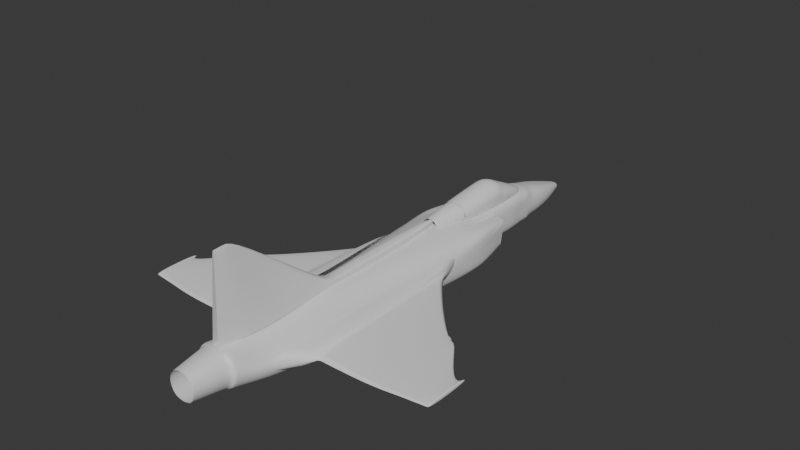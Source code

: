 # Source: Grip.blend  (saved by Blender 4.0.36; exported with 4.5.12 LTS)
import bpy
from mathutils import Matrix  # noqa: F401  (used for matrix-valued properties, if any)

bpy.ops.wm.read_factory_settings(use_empty=True)
scene = bpy.context.scene
scene.name = 'Scene'

# ---- collections
col_collection = bpy.data.collections.new('Collection'); scene.collection.children.link(col_collection)

# ---- materials (node trees are filled in below, after node groups)
mat_material = bpy.data.materials.new('Material')
mat_material.alpha_threshold = 0.0
mat_material.use_transparent_shadow = False
mat_material.roughness = 0.5
mat_material.line_color = (0.0, 0.0, 0.0, 1.0)

# ---- node groups
ng_auto_smooth = bpy.data.node_groups.new('Auto Smooth', 'GeometryNodeTree')
_s = ng_auto_smooth.interface.new_socket(name='Geometry', in_out='OUTPUT', socket_type='NodeSocketGeometry')
_s = ng_auto_smooth.interface.new_socket(name='Geometry', in_out='INPUT', socket_type='NodeSocketGeometry')
_s = ng_auto_smooth.interface.new_socket(name='Angle', in_out='INPUT', socket_type='NodeSocketFloat')
_s.subtype = 'ANGLE'
_s.min_value = 0.0
_s.max_value = 3.142
ng_auto_smooth.is_modifier = True
_N = ng_auto_smooth.nodes; _L = ng_auto_smooth.links
n0 = _N.new('NodeGroupOutput'); n0.name = 'Group Output'; n0.location = (480, -100)
n1 = _N.new('NodeGroupInput'); n1.name = 'Group Input'; n1.location = (-420, -300)
n2 = _N.new('NodeGroupInput'); n2.name = 'Group Input.001'; n2.location = (-60, -100)
n3 = _N.new('GeometryNodeSetShadeSmooth'); n3.name = 'Set Shade Smooth'; n3.location = (120, -100)
n3.domain = 'EDGE'
n4 = _N.new('GeometryNodeSetShadeSmooth'); n4.name = 'Set Shade Smooth.001'; n4.location = (300, -100)
n5 = _N.new('GeometryNodeInputMeshEdgeAngle'); n5.name = 'Edge Angle'; n5.location = (-420, -220)
n6 = _N.new('GeometryNodeInputEdgeSmooth'); n6.name = 'Is Edge Smooth'; n6.location = (-60, -160)
n7 = _N.new('GeometryNodeInputShadeSmooth'); n7.name = 'Is Face Smooth'; n7.location = (-240, -340)
n8 = _N.new('FunctionNodeBooleanMath'); n8.name = 'Boolean Math'; n8.location = (-60, -220)
n9 = _N.new('FunctionNodeCompare'); n9.name = 'Compare'; n9.location = (-240, -180)
n9.operation = 'LESS_EQUAL'
_L.new(n5.outputs[0], n9.inputs[0])
_L.new(n4.outputs[0], n0.inputs[0])
_L.new(n1.outputs[1], n9.inputs[1])
_L.new(n9.outputs[0], n8.inputs[0])
_L.new(n7.outputs[0], n8.inputs[1])
_L.new(n2.outputs[0], n3.inputs[0])
_L.new(n6.outputs[0], n3.inputs[1])
_L.new(n3.outputs[0], n4.inputs[0])
_L.new(n8.outputs[0], n3.inputs[2])
n0.is_active_output = True

# ---- material node trees
mat_material.use_nodes = True; mat_material.node_tree.nodes.clear()
_N = mat_material.node_tree.nodes; _L = mat_material.node_tree.links
n0 = _N.new('ShaderNodeOutputMaterial'); n0.name = 'Material Output'; n0.location = (300, 300)
n1 = _N.new('ShaderNodeBsdfPrincipled'); n1.name = 'Principled BSDF'; n1.location = (10, 300)
n1.inputs[3].default_value = 1.45
_L.new(n1.outputs[0], n0.inputs[0])
n0.is_active_output = True

# ---- world
world_world = bpy.data.worlds.new('World'); scene.world = world_world
world_world.use_nodes = True; world_world.node_tree.nodes.clear()
_N = world_world.node_tree.nodes; _L = world_world.node_tree.links
n0 = _N.new('ShaderNodeOutputWorld'); n0.name = 'World Output'; n0.location = (300, 300)
n1 = _N.new('ShaderNodeBackground'); n1.name = 'Background'; n1.location = (10, 300)
n1.inputs[0].default_value = (0.05088, 0.05088, 0.05088, 1.0)
_L.new(n1.outputs[0], n0.inputs[0])
n0.is_active_output = True
world_world.color = (0.05088, 0.05088, 0.05088)
world_world.use_sun_shadow = False
world_world.sun_shadow_jitter_overblur = 0.0

# ---- meshes
me_cube = bpy.data.meshes.new('Cube')
me_cube.from_pydata([(-0.3976, 5.638, 0.04104), (0.0, 5.638, 0.04104), (-0.1447, 6.363, -0.3933), (-1.048, 1.517, 0.4212), (-1.048, 1.517, -0.5996), (-0.1447, 6.363, -0.2056), (0.0, 6.363, -0.3933), (0.0, 6.363, -0.2056), (-0.5063, 1.517, -0.5968), (-0.5063, 1.517, 0.551), (0.0, 4.912, 0.2611), (0.0, 4.8, -0.5743), (-0.4885, 4.912, 0.2611), (-0.4875, 4.359, -0.5318), (-0.4875, 4.329, 0.2946), (-0.4885, 4.8, -0.5743), (-0.5427, 1.517, -0.5996), (-0.5427, 1.517, 0.5025), (-0.5427, 2.689, 0.294), (-0.5427, 2.562, -0.4201), (-0.8548, 2.547, -0.4105), (-0.8148, 2.642, 0.2871), (0.0, 1.517, -0.5676), (0.0, 1.517, 0.551), (0.0, 4.329, -0.59), (0.0, 4.329, 0.3926), (-0.3976, 5.578, -0.5173), (0.0, 5.578, -0.5173), (-0.5063, 1.609, -0.5683), (-0.5063, 1.609, 0.5421), (0.0, 1.609, 0.5421), (0.0, 1.609, -0.5683), (-0.7328, 1.517, -0.5996), (-0.6797, 2.562, -0.4212), (-1.048, 1.517, 0.1198), (-1.048, 1.517, -0.2239), (-0.8702, 2.605, 0.2448), (-0.8897, 2.494, -0.3352), (-1.03, 0.6039, -0.6075), (-1.03, 0.6039, 0.2836), (-0.1708, 0.6039, 0.6586), (-0.5427, 0.6039, 0.5253), (-0.5245, 0.6039, -0.6022), (0.0, 0.6039, -0.5893), (0.0, 0.6039, 0.6586), (-0.7328, 0.6039, -0.6075), (-1.022, 0.6039, -0.0967), (0.0, -5.072, -0.5803), (-0.5063, 1.517, -0.3257), (-0.5063, 1.517, -0.08392), (-0.5063, 1.517, 0.1579), (-0.5063, 1.517, 0.3997), (-0.5427, 1.517, -0.3792), (-0.5427, 1.517, -0.1588), (-0.5427, 1.517, 0.06164), (-0.5427, 1.517, 0.2821), (-0.5427, 2.563, -0.4175), (-0.7421, 2.658, 0.2926), (-0.7955, 1.517, 0.4619), (-0.5427, 2.688, 0.2874), (-0.5063, 1.609, -0.3281), (-0.5063, 1.609, -0.08793), (-0.5063, 1.609, 0.1523), (-0.5063, 1.609, 0.3924), (-1.048, 1.517, -0.05203), (-0.8961, 2.573, 0.181), (-0.8961, 2.53, -0.058), (-0.8961, 2.484, -0.3068), (-0.8906, 1.517, -0.5996), (-0.7294, 2.562, -0.4212), (0.0, 2.969, 0.4279), (-0.5299, 2.969, 0.4279), (0.0, 2.969, -0.5791), (-0.5299, 2.969, -0.5791), (0.0, 3.649, 0.4094), (0.0, 3.649, -0.576), (-0.5395, 3.649, 0.4094), (-0.5395, 3.649, -0.576), (-0.4807, 4.635, -0.531), (0.0, 4.474, 0.3871), (-0.4807, 4.635, 0.2539), (0.0, 4.446, -0.5892), (-0.4875, 3.757, -0.1092), (-0.5299, 2.969, -0.08608), (-0.5395, 3.649, -0.09372), (-0.2289, 4.329, 0.3926), (-0.2532, 1.609, 0.5421), (-0.2649, 2.969, 0.4279), (-0.2697, 3.649, 0.4094), (-0.1331, 4.474, 0.3871), (-0.3771, -6.603, -0.235), (-0.356, -6.849, -0.2137), (-0.5333, -6.603, 0.1454), (-0.5034, -6.849, 0.1454), (-0.3771, -6.603, 0.5258), (-0.356, -6.849, 0.5045), (-0.2821, -7.496, -0.1391), (-0.3989, -7.496, 0.1454), (-0.2821, -7.496, 0.4299), (-0.4376, -6.571, -0.2423), (-0.6188, -6.571, 0.1435), (-0.4376, -6.571, 0.5293), (-0.4618, -6.525, -0.2522), (-0.6531, -6.525, 0.1394), (-0.4618, -6.525, 0.5311), (-0.4797, -6.436, -0.2639), (-0.6784, -6.436, 0.1329), (-0.4797, -6.436, 0.5298), (-0.6765, -5.822, -0.3291), (-0.8271, -5.822, 0.09226), (-0.5849, -5.821, 0.2128), (-0.7792, -5.334, -0.3805), (-0.9133, -5.334, 0.05262), (-0.5715, -5.333, 0.2614), (-0.8753, -4.42, -0.4405), (-1.037, -4.42, 0.01679), (-0.6045, -4.416, 0.2993), (-0.8558, -3.54, -0.464), (-1.01, -3.54, 0.01673), (-0.5809, -3.529, 0.3415), (-0.8994, -1.387, -0.455), (-1.027, -1.387, 0.01703), (-0.6385, -1.387, 0.4399), (-0.9975, -0.3875, -0.5097), (-1.1, -0.3875, 0.01256), (-0.7778, -0.3875, 0.4349), (-0.5698, -2.458, 0.4167), (-0.975, -2.464, 0.01688), (-0.8629, -2.464, -0.4595), (-0.1886, -6.603, 0.6046), (0.0, -6.603, 0.6372), (-0.178, -6.849, 0.5788), (0.0, -6.849, 0.6096), (-0.1886, -6.603, -0.3138), (0.0, -6.603, -0.3464), (-0.178, -6.849, -0.2881), (0.0, -6.849, -0.3189), (-0.141, -7.496, 0.4888), (0.0, -7.496, 0.5132), (-0.141, -7.496, -0.198), (0.0, -7.496, -0.2225), (-0.2188, -6.571, 0.6092), (0.0, -6.571, 0.6422), (-0.2188, -6.571, -0.3222), (0.0, -6.571, -0.3553), (-0.2309, -6.525, 0.6122), (0.0, -6.525, 0.6458), (-0.2309, -6.525, -0.3333), (0.0, -6.525, -0.3669), (-0.2398, -6.436, 0.612), (0.0, -6.436, 0.6461), (-0.2398, -6.436, -0.3461), (0.0, -6.436, -0.3802), (-0.2924, -5.822, 0.6009), (0.0, -5.822, 0.6371), (-0.2924, -5.822, -0.4164), (0.0, -5.822, -0.4526), (-0.333, -5.334, 0.5755), (0.0, -5.334, 0.6126), (-0.333, -5.334, -0.4702), (0.0, -5.334, -0.5074), (-0.3667, -4.42, 0.5738), (0.0, -4.42, 0.615), (-0.3667, -4.42, -0.5353), (0.0, -4.42, -0.5745), (-0.357, -3.54, 0.6022), (0.0, -3.54, 0.6455), (-0.357, -3.54, -0.5635), (0.0, -3.54, -0.6048), (-0.363, -1.387, 0.6022), (0.0, -1.387, 0.6447), (-0.363, -1.387, -0.5528), (0.0, -1.387, -0.5933), (-0.3889, -0.3875, 0.6052), (0.0, 0.0124, 0.6423), (-0.2204, 0.006593, 0.6422), (0.0, -0.3875, 0.6441), (-0.4987, -0.3875, -0.5687), (0.0, -0.3875, -0.5892), (-0.3447, -2.464, 0.597), (0.0, -2.464, 0.64), (-0.3447, -2.464, -0.5582), (0.0, -2.464, -0.599), (-0.5445, -1.387, -0.5039), (-0.7481, -0.3875, -0.5469)], [(61, 83)], [(55, 17, 9, 51), (78, 15, 11, 81), (15, 26, 27, 11), (32, 33, 19, 16), (84, 82, 13, 77), (26, 2, 6, 27), (88, 85, 14, 76), (10, 1, 0, 12), (55, 59, 18, 17), (1, 7, 5, 0), (35, 37, 20, 4), (58, 57, 21, 3), (79, 10, 12, 80, 89), (0, 5, 2, 26), (12, 0, 26, 15), (77, 13, 24, 75), (8, 28, 31, 22), (23, 30, 86, 29, 9), (48, 60, 28, 8), (68, 69, 33, 32), (3, 21, 36, 34), (35, 67, 37), (64, 46, 34), (4, 38, 46, 35), (16, 42, 45, 32), (9, 40, 44, 23), (8, 42, 16), (3, 39, 41, 17, 58), (22, 43, 42, 8), (17, 41, 40, 9), (34, 46, 39, 3), (32, 45, 38, 4, 68), (9, 29, 63, 51), (51, 63, 62, 50), (50, 62, 61, 49), (49, 61, 60, 48), (16, 19, 56, 52), (4, 20, 69, 68), (17, 18, 57, 58), (16, 52, 48, 8), (52, 53, 49, 48), (53, 54, 50, 49), (54, 55, 51, 50), (34, 36, 65), (34, 65, 66, 64), (64, 66, 67, 35), (56, 59, 55, 52), (86, 87, 71, 29), (28, 73, 72, 31), (29, 71, 83, 73, 28, 60, 61, 62, 63), (73, 77, 75, 72), (87, 88, 76, 71), (83, 84, 77, 73), (85, 89, 80, 14), (15, 78, 82, 80, 12), (13, 78, 81, 24), (71, 76, 84, 83), (76, 14, 82, 84), (25, 79, 89, 85), (70, 74, 88, 87), (30, 70, 87, 86), (74, 25, 85, 88), (14, 80, 82), (13, 82, 78), (35, 46, 64), (94, 95, 131, 129), (133, 135, 91, 90), (133, 90, 99, 143), (90, 91, 93, 92), (92, 93, 95, 94), (94, 129, 141, 101), (93, 91, 96, 97), (91, 135, 139, 96), (95, 93, 97, 98), (131, 95, 98, 137), (100, 101, 104, 103), (90, 92, 100, 99), (92, 94, 101, 100), (147, 102, 105, 151), (101, 141, 145, 104), (99, 100, 103, 102), (143, 99, 102, 147), (103, 104, 107, 106), (104, 145, 149, 107), (102, 103, 106, 105), (105, 106, 109, 108), (151, 105, 108, 155), (106, 107, 110, 109), (107, 149, 153, 110), (112, 113, 116, 115), (110, 153, 157, 113), (108, 109, 112, 111), (155, 108, 111, 159), (109, 110, 113, 112), (114, 115, 118, 117), (113, 157, 161, 116), (111, 112, 115, 114), (159, 111, 114, 163), (163, 114, 117, 167), (115, 116, 119, 118), (116, 161, 165, 119), (121, 122, 125, 124), (122, 169, 173, 125), (128, 127, 121, 120), (183, 120, 123, 184), (127, 126, 122, 121), (40, 41, 125, 173, 175), (181, 128, 120, 183, 171), (126, 179, 169, 122), (120, 121, 124, 123), (118, 119, 126, 127), (167, 117, 128, 181), (117, 118, 127, 128), (119, 165, 179, 126), (39, 125, 41), (40, 175, 174, 44), (45, 184, 123, 38), (39, 46, 124, 125), (46, 38, 123, 124), (42, 43, 178, 177), (175, 173, 176, 174), (129, 131, 132, 130), (135, 133, 134, 136), (139, 135, 136, 140), (138, 132, 131, 137), (144, 134, 133, 143), (130, 142, 141, 129), (148, 144, 143, 147), (145, 141, 142, 146), (147, 151, 152, 148), (149, 145, 146, 150), (150, 154, 153, 149), (151, 155, 156, 152), (160, 156, 155, 159), (157, 153, 154, 158), (164, 160, 159, 163), (161, 157, 158, 162), (163, 167, 168, 164), (165, 161, 162, 166), (179, 165, 166, 180), (181, 171, 172, 182), (178, 172, 171, 177), (173, 169, 170, 176), (169, 179, 180, 170), (167, 181, 182, 168), (171, 183, 184, 177), (42, 177, 184, 45)])
me_cube.polygons.foreach_set('use_smooth', [True] * 147)
_uv = me_cube.uv_layers.new(name='UVMap')
_uv.uv.foreach_set('vector', [0.575, 0.2917, 0.625, 0.2917, 0.625, 0.3333, 0.575, 0.3333, 0.375, 0.3333, 0.375, 0.3333, 0.375, 0.375, 0.375, 0.375, 0.375, 0.3333, 0.375, 0.3333, 0.375, 0.375, 0.375, 0.375, 0.375, 0.2743, 0.375, 0.2743, 0.375, 0.2917, 0.375, 0.2917, 0.5, 0.3333, 0.5, 0.3333, 0.375, 0.3333, 0.375, 0.3333, 0.375, 0.3333, 0.375, 0.3333, 0.375, 0.375, 0.375, 0.375, 0.625, 0.3542, 0.625, 0.3542, 0.625, 0.3333, 0.625, 0.3333, 0.625, 0.375, 0.625, 0.375, 0.625, 0.3333, 0.625, 0.3333, 0.575, 0.2917, 0.575, 0.2917, 0.625, 0.2917, 0.625, 0.2917, 0.625, 0.375, 0.625, 0.375, 0.625, 0.3333, 0.625, 0.3333, 0.4583, 0.25, 0.4583, 0.25, 0.375, 0.25, 0.375, 0.25, 0.625, 0.2708, 0.625, 0.2708, 0.625, 0.25, 0.625, 0.25, 0.625, 0.375, 0.625, 0.375, 0.625, 0.3333, 0.625, 0.3333, 0.625, 0.3542, 0.625, 0.3333, 0.625, 0.3333, 0.375, 0.3333, 0.375, 0.3333, 0.625, 0.3333, 0.625, 0.3333, 0.375, 0.3333, 0.375, 0.3333, 0.375, 0.3333, 0.375, 0.3333, 0.375, 0.375, 0.375, 0.375, 0.375, 0.3333, 0.375, 0.3333, 0.375, 0.375, 0.375, 0.375, 0.625, 0.375, 0.625, 0.375, 0.625, 0.3542, 0.625, 0.3333, 0.625, 0.3333, 0.425, 0.3333, 0.425, 0.3333, 0.375, 0.3333, 0.375, 0.3333, 0.375, 0.2622, 0.375, 0.2622, 0.375, 0.2743, 0.375, 0.2743, 0.625, 0.25, 0.625, 0.25, 0.5417, 0.25, 0.5417, 0.25, 0.4583, 0.25, 0.4792, 0.25, 0.4583, 0.25, 0.5, 0.25, 0.5417, 0.25, 0.5417, 0.25, 0.375, 0.25, 0.375, 0.25, 0.4583, 0.25, 0.4583, 0.25, 0.375, 0.2917, 0.375, 0.2917, 0.375, 0.2743, 0.375, 0.2743, 0.625, 0.3333, 0.625, 0.3333, 0.625, 0.375, 0.625, 0.375, 0.375, 0.3333, 0.375, 0.2917, 0.375, 0.2917, 0.625, 0.25, 0.625, 0.25, 0.625, 0.2917, 0.625, 0.2917, 0.625, 0.2708, 0.375, 0.375, 0.375, 0.375, 0.375, 0.3333, 0.375, 0.3333, 0.625, 0.2917, 0.625, 0.2917, 0.625, 0.3333, 0.625, 0.3333, 0.5417, 0.25, 0.5417, 0.25, 0.625, 0.25, 0.625, 0.25, 0.375, 0.2743, 0.375, 0.2743, 0.375, 0.25, 0.375, 0.25, 0.375, 0.2622, 0.625, 0.3333, 0.625, 0.3333, 0.575, 0.3333, 0.575, 0.3333, 0.575, 0.3333, 0.575, 0.3333, 0.525, 0.3333, 0.525, 0.3333, 0.525, 0.3333, 0.525, 0.3333, 0.475, 0.3333, 0.475, 0.3333, 0.475, 0.3333, 0.475, 0.3333, 0.425, 0.3333, 0.425, 0.3333, 0.375, 0.2917, 0.375, 0.2917, 0.425, 0.2917, 0.425, 0.2917, 0.375, 0.25, 0.375, 0.25, 0.375, 0.2622, 0.375, 0.2622, 0.625, 0.2917, 0.625, 0.2917, 0.625, 0.2708, 0.625, 0.2708, 0.375, 0.2917, 0.425, 0.2917, 0.425, 0.3333, 0.375, 0.3333, 0.425, 0.2917, 0.475, 0.2917, 0.475, 0.3333, 0.425, 0.3333, 0.475, 0.2917, 0.525, 0.2917, 0.525, 0.3333, 0.475, 0.3333, 0.525, 0.2917, 0.575, 0.2917, 0.575, 0.3333, 0.525, 0.3333, 0.5208, 0.25, 0.5417, 0.25, 0.5208, 0.25, 0.5208, 0.25, 0.5208, 0.25, 0.5, 0.25, 0.5, 0.25, 0.5, 0.25, 0.5, 0.25, 0.4792, 0.25, 0.4792, 0.25, 0.425, 0.2917, 0.575, 0.2917, 0.575, 0.2917, 0.425, 0.2917, 0.625, 0.3542, 0.625, 0.3542, 0.625, 0.3333, 0.625, 0.3333, 0.375, 0.3333, 0.375, 0.3333, 0.375, 0.375, 0.375, 0.375, 0.625, 0.3333, 0.625, 0.3333, 0.5, 0.3333, 0.375, 0.3333, 0.375, 0.3333, 0.425, 0.3333, 0.475, 0.3333, 0.525, 0.3333, 0.575, 0.3333, 0.375, 0.3333, 0.375, 0.3333, 0.375, 0.375, 0.375, 0.375, 0.625, 0.3542, 0.625, 0.3542, 0.625, 0.3333, 0.625, 0.3333, 0.5, 0.3333, 0.5, 0.3333, 0.375, 0.3333, 0.375, 0.3333, 0.625, 0.3542, 0.625, 0.3542, 0.625, 0.3333, 0.625, 0.3333, 0.375, 0.3333, 0.375, 0.3333, 0.5, 0.3333, 0.625, 0.3333, 0.625, 0.3333, 0.375, 0.3333, 0.375, 0.3333, 0.375, 0.375, 0.375, 0.375, 0.625, 0.3333, 0.625, 0.3333, 0.5, 0.3333, 0.5, 0.3333, 0.625, 0.3333, 0.625, 0.3333, 0.5, 0.3333, 0.5, 0.3333, 0.625, 0.375, 0.625, 0.375, 0.625, 0.3542, 0.625, 0.3542, 0.625, 0.375, 0.625, 0.375, 0.625, 0.3542, 0.625, 0.3542, 0.625, 0.375, 0.625, 0.375, 0.625, 0.3542, 0.625, 0.3542, 0.625, 0.375, 0.625, 0.375, 0.625, 0.3542, 0.625, 0.3542, 0.625, 0.3333, 0.625, 0.3333, 0.5, 0.3333, 0.375, 0.3333, 0.5, 0.3333, 0.375, 0.3333, 0.4792, 0.25, 0.4583, 0.25, 0.5, 0.25, 0.125, 0.5, 0.125, 1.0, 0.0625, 1.0, 0.0625, 0.5, 0.4375, 0.5, 0.4375, 1.0, 0.375, 1.0, 0.375, 0.5, 0.4375, 0.5, 0.375, 0.5, 0.375, 0.5, 0.4375, 0.5, 0.375, 0.5, 0.375, 1.0, 0.25, 1.0, 0.25, 0.5, 0.25, 0.5, 0.25, 1.0, 0.125, 1.0, 0.125, 0.5, 0.125, 0.5, 0.0625, 0.5, 0.0625, 0.5, 0.125, 0.5, 0.25, 1.0, 0.375, 1.0, 0.375, 1.0, 0.25, 1.0, 0.375, 1.0, 0.4375, 1.0, 0.4375, 1.0, 0.375, 1.0, 0.125, 1.0, 0.25, 1.0, 0.25, 1.0, 0.125, 1.0, 0.0625, 1.0, 0.125, 1.0, 0.125, 1.0, 0.0625, 1.0, 0.25, 0.5, 0.125, 0.5, 0.125, 0.5, 0.25, 0.5, 0.375, 0.5, 0.25, 0.5, 0.25, 0.5, 0.375, 0.5, 0.25, 0.5, 0.125, 0.5, 0.125, 0.5, 0.25, 0.5, 0.4375, 0.5, 0.375, 0.5, 0.375, 0.5, 0.4375, 0.5, 0.125, 0.5, 0.0625, 0.5, 0.0625, 0.5, 0.125, 0.5, 0.375, 0.5, 0.25, 0.5, 0.25, 0.5, 0.375, 0.5, 0.4375, 0.5, 0.375, 0.5, 0.375, 0.5, 0.4375, 0.5, 0.25, 0.5, 0.125, 0.5, 0.125, 0.5, 0.25, 0.5, 0.125, 0.5, 0.0625, 0.5, 0.0625, 0.5, 0.125, 0.5, 0.375, 0.5, 0.25, 0.5, 0.25, 0.5, 0.375, 0.5, 0.375, 0.5, 0.25, 0.5, 0.25, 0.5, 0.375, 0.5, 0.4375, 0.5, 0.375, 0.5, 0.375, 0.5, 0.4375, 0.5, 0.25, 0.5, 0.125, 0.5, 0.125, 0.5, 0.25, 0.5, 0.125, 0.5, 0.0625, 0.5, 0.0625, 0.5, 0.125, 0.5, 0.25, 0.5, 0.125, 0.5, 0.125, 0.5, 0.25, 0.5, 0.125, 0.5, 0.0625, 0.5, 0.0625, 0.5, 0.125, 0.5, 0.375, 0.5, 0.25, 0.5, 0.25, 0.5, 0.375, 0.5, 0.4375, 0.5, 0.375, 0.5, 0.375, 0.5, 0.4375, 0.5, 0.25, 0.5, 0.125, 0.5, 0.125, 0.5, 0.25, 0.5, 0.375, 0.5, 0.25, 0.5, 0.25, 0.5, 0.375, 0.5, 0.125, 0.5, 0.0625, 0.5, 0.0625, 0.5, 0.125, 0.5, 0.375, 0.5, 0.25, 0.5, 0.25, 0.5, 0.375, 0.5, 0.4375, 0.5, 0.375, 0.5, 0.375, 0.5, 0.4375, 0.5, 0.4375, 0.5, 0.375, 0.5, 0.375, 0.5, 0.4375, 0.5, 0.25, 0.5, 0.125, 0.5, 0.125, 0.5, 0.25, 0.5, 0.125, 0.5, 0.0625, 0.5, 0.0625, 0.5, 0.125, 0.5, 0.25, 0.5, 0.125, 0.5, 0.125, 0.5, 0.25, 0.5, 0.125, 0.5, 0.0625, 0.5, 0.0625, 0.5, 0.125, 0.5, 0.375, 0.5, 0.25, 0.5, 0.25, 0.5, 0.375, 0.5, 0.4062, 0.5, 0.375, 0.5, 0.375, 0.5, 0.4062, 0.5, 0.25, 0.5, 0.125, 0.5, 0.125, 0.5, 0.25, 0.5, 0.625, 0.3333, 0.625, 0.2917, 0.125, 0.5, 0.0625, 0.5, 0.2485, 0.4337, 0.4375, 0.5, 0.375, 0.5, 0.375, 0.5, 0.4062, 0.5, 0.4375, 0.5, 0.125, 0.5, 0.0625, 0.5, 0.0625, 0.5, 0.125, 0.5, 0.375, 0.5, 0.25, 0.5, 0.25, 0.5, 0.375, 0.5, 0.25, 0.5, 0.125, 0.5, 0.125, 0.5, 0.25, 0.5, 0.4375, 0.5, 0.375, 0.5, 0.375, 0.5, 0.4375, 0.5, 0.375, 0.5, 0.25, 0.5, 0.25, 0.5, 0.375, 0.5, 0.125, 0.5, 0.0625, 0.5, 0.0625, 0.5, 0.125, 0.5, 0.625, 0.25, 0.0, 0.0, 0.625, 0.2917, 0.625, 0.3333, 0.2485, 0.4337, 0.2521, 0.4496, 0.625, 0.375, 0.375, 0.2743, 0.4062, 0.5, 0.375, 0.5, 0.375, 0.25, 0.625, 0.25, 0.5417, 0.25, 0.25, 0.5, 0.0, 0.0, 0.5417, 0.25, 0.375, 0.25, 0.375, 0.5, 0.25, 0.5, 0.375, 0.2917, 0.375, 0.375, 0.5, 0.5, 0.4375, 0.5, 0.2485, 0.4337, 0.0625, 0.5, 0.0, 0.5, 0.2521, 0.4496, 0.0625, 0.5, 0.0625, 1.0, 0.0, 1.0, 0.0, 0.5091, 0.4375, 1.0, 0.4375, 0.5, 0.5, 0.5045, 0.5, 1.0, 0.4375, 1.0, 0.4375, 1.0, 0.5, 1.0, 0.5, 1.0, 0.0, 1.0, 0.0, 1.0, 0.0625, 1.0, 0.0625, 1.0, 0.5, 0.5, 0.5, 0.5045, 0.4375, 0.5, 0.4375, 0.5, 0.0, 0.5, 0.0, 0.5, 0.0625, 0.5, 0.0625, 0.5, 0.5, 0.5, 0.5, 0.5, 0.4375, 0.5, 0.4375, 0.5, 0.0625, 0.5, 0.0625, 0.5, 0.0, 0.5, 0.0, 0.5, 0.4375, 0.5, 0.4375, 0.5, 0.5, 0.5, 0.5, 0.5, 0.0625, 0.5, 0.0625, 0.5, 0.0, 0.5, 0.0, 0.5, 0.0, 0.5, 0.0, 0.5, 0.0625, 0.5, 0.0625, 0.5, 0.4375, 0.5, 0.4375, 0.5, 0.5, 0.5, 0.5, 0.5, 0.5, 0.5, 0.5, 0.5, 0.4375, 0.5, 0.4375, 0.5, 0.0625, 0.5, 0.0625, 0.5, 0.0, 0.5, 0.0, 0.5, 0.5, 0.5, 0.5, 0.5, 0.4375, 0.5, 0.4375, 0.5, 0.0625, 0.5, 0.0625, 0.5, 0.0, 0.5, 0.0, 0.5, 0.4375, 0.5, 0.4375, 0.5, 0.5, 0.5, 0.5, 0.5, 0.0625, 0.5, 0.0625, 0.5, 0.0, 0.5, 0.0, 0.5, 0.0625, 0.5, 0.0625, 0.5, 0.0, 0.5, 0.0, 0.5, 0.4375, 0.5, 0.4375, 0.5, 0.5, 0.5, 0.5, 0.5, 0.5, 0.5, 0.5, 0.5, 0.4375, 0.5, 0.4375, 0.5, 0.0625, 0.5, 0.0625, 0.5, 0.0, 0.5, 0.0, 0.5, 0.0625, 0.5, 0.0625, 0.5, 0.0, 0.5, 0.0, 0.5, 0.4375, 0.5, 0.4375, 0.5, 0.5, 0.5, 0.5, 0.5, 0.4375, 0.5, 0.4062, 0.5, 0.4062, 0.5, 0.4375, 0.5, 0.375, 0.2917, 0.4375, 0.5, 0.4062, 0.5, 0.375, 0.2743])
me_cube.materials.append(mat_material)
me_cube.use_mirror_vertex_groups = False
me_cube.update()
me_cube_001 = bpy.data.meshes.new('Cube.001')
me_cube_001.from_pydata([(-0.1447, -2.504, 0.09001), (-0.04633, 1.447, 0.1441), (-0.1454, 0.6701, 0.1396), (-0.1447, -2.572, -0.02887), (-0.04633, 1.447, -0.01698), (-0.1454, 0.6701, -0.007511), (-0.1447, -2.521, 0.06035), (-0.04633, 1.447, 0.1033), (-0.1454, 0.6701, 0.1026), (0.0, 1.447, 0.1657), (0.0002081, -2.493, 0.1088), (0.0, 0.6701, 0.1612), (0.0, 1.447, -0.01698), (0.0, 1.447, 0.1033), (-0.07222, -2.494, 0.108), (-0.02317, 1.447, 0.1649), (-0.0727, 0.6701, 0.1603), (-0.02317, 1.447, -0.007012), (-0.02317, 1.447, 0.1133), (-0.0225, -5.637, 2.185), (-0.08275, -5.78, -0.02368), (-0.08275, -5.78, 0.07899), (-2.522e-17, -5.637, 2.185), (0.0, -5.78, -0.02368), (-0.01125, -5.637, 2.185), (-0.00763, -5.075, 2.185), (-2.522e-17, -5.065, 2.185), (-0.2202, -4.022, -0.04957), (-0.2202, -4.022, 0.07899), (-0.05545, -5.324, 2.185), (-0.02772, -5.324, 2.185), (-2.522e-17, -5.324, 2.185), (-0.2039, -4.818, -0.03785), (-0.2039, -4.818, 0.07899), (-0.02145, -5.48, 2.185), (-0.04291, -5.48, 2.185), (-2.522e-17, -5.48, 2.185), (-0.1578, -5.299, -0.03077), (-0.1578, -5.299, 0.07899), (-2.522e-17, -5.402, 2.185), (-0.186, -5.058, -0.03431), (-0.186, -5.058, 0.07899), (-0.02529, -5.402, 2.185), (-0.05058, -5.402, 2.185), (-0.1447, -2.269, 0.1144), (-0.1447, -2.269, -0.02291), (-0.1447, -2.269, 0.08011), (0.0001982, -2.269, 0.136), (-0.07224, -2.269, 0.1351)], [(20, 23), (22, 23)], [(8, 2, 1, 7), (48, 44, 0, 14), (15, 1, 2, 16), (46, 44, 2, 8), (45, 46, 8, 5), (5, 8, 7, 4), (17, 18, 13, 12), (18, 15, 9, 13), (7, 1, 15, 18), (4, 7, 18, 17), (9, 15, 16, 11), (47, 48, 14, 10), (36, 34, 24, 22), (38, 37, 20, 21), (34, 35, 19, 24), (35, 38, 21, 19), (0, 6, 28, 29), (14, 0, 29, 25), (6, 3, 27, 28), (10, 14, 25, 26), (29, 28, 33), (25, 29, 30), (28, 27, 32, 33), (26, 25, 30, 31), (43, 41, 38, 35), (42, 43, 35, 34), (41, 40, 37, 38), (39, 42, 34, 36), (31, 30, 42, 39), (33, 32, 40, 41), (30, 29, 43, 42), (29, 33, 41, 43), (11, 16, 48, 47), (3, 6, 46, 45), (6, 0, 44, 46), (16, 2, 44, 48)])
me_cube_001.polygons.foreach_set('use_smooth', [True] * 36)
_uv = me_cube_001.uv_layers.new(name='UVMap')
_uv.uv.foreach_set('vector', [0.5908, 0.2135, 0.625, 0.2135, 0.625, 0.25, 0.5908, 0.25, 0.8125, 0.7398, 0.875, 0.7398, 0.875, 0.75, 0.8125, 0.75, 0.8125, 0.5, 0.875, 0.5, 0.875, 0.5365, 0.8125, 0.5365, 0.5908, 0.01017, 0.625, 0.01017, 0.625, 0.2135, 0.5908, 0.2135, 0.5, 0.01017, 0.5908, 0.01017, 0.5908, 0.2135, 0.5, 0.2135, 0.5, 0.2135, 0.5908, 0.2135, 0.5908, 0.25, 0.5, 0.25, 0.5, 0.3125, 0.5908, 0.3125, 0.5908, 0.375, 0.5, 0.375, 0.5908, 0.3125, 0.625, 0.3125, 0.625, 0.375, 0.5908, 0.375, 0.5908, 0.25, 0.625, 0.25, 0.625, 0.3125, 0.5908, 0.3125, 0.5, 0.25, 0.5908, 0.25, 0.5908, 0.3125, 0.5, 0.3125, 0.75, 0.5, 0.8125, 0.5, 0.8125, 0.5365, 0.75, 0.5365, 0.75, 0.7398, 0.8125, 0.7398, 0.8125, 0.75, 0.75, 0.75, 0.75, 0.75, 0.8125, 0.75, 0.8125, 0.75, 0.75, 0.75, 0.5908, 0.0, 0.5, 0.0, 0.5, 0.0, 0.5908, 0.0, 0.8125, 0.75, 0.875, 0.75, 0.875, 0.75, 0.8125, 0.75, 0.625, 0.0, 0.5908, 0.0, 0.5908, 0.0, 0.625, 0.0, 0.625, 0.0, 0.5908, 0.0, 0.5908, 0.0, 0.625, 0.0, 0.8125, 0.75, 0.875, 0.75, 0.875, 0.75, 0.8125, 0.75, 0.5908, 0.0, 0.5, 0.0, 0.5, 0.0, 0.5908, 0.0, 0.75, 0.75, 0.8125, 0.75, 0.8125, 0.75, 0.75, 0.75, 0.625, 0.0, 0.5908, 0.0, 0.5908, 0.0, 0.8125, 0.75, 0.875, 0.75, 0.8125, 0.75, 0.5908, 0.0, 0.5, 0.0, 0.5, 0.0, 0.5908, 0.0, 0.75, 0.75, 0.8125, 0.75, 0.8125, 0.75, 0.75, 0.75, 0.625, 0.0, 0.5908, 0.0, 0.5908, 0.0, 0.625, 0.0, 0.8125, 0.75, 0.875, 0.75, 0.875, 0.75, 0.8125, 0.75, 0.5908, 0.0, 0.5, 0.0, 0.5, 0.0, 0.5908, 0.0, 0.75, 0.75, 0.8125, 0.75, 0.8125, 0.75, 0.75, 0.75, 0.75, 0.75, 0.8125, 0.75, 0.8125, 0.75, 0.75, 0.75, 0.5908, 0.0, 0.5, 0.0, 0.5, 0.0, 0.5908, 0.0, 0.8125, 0.75, 0.875, 0.75, 0.875, 0.75, 0.8125, 0.75, 0.625, 0.0, 0.5908, 0.0, 0.5908, 0.0, 0.625, 0.0, 0.75, 0.5365, 0.8125, 0.5365, 0.8125, 0.7398, 0.75, 0.7398, 0.5, 0.0, 0.5908, 0.0, 0.5908, 0.01017, 0.5, 0.01017, 0.5908, 0.0, 0.625, 0.0, 0.625, 0.01017, 0.5908, 0.01017, 0.8125, 0.5365, 0.875, 0.5365, 0.875, 0.7398, 0.8125, 0.7398])
me_cube_001.update()
me_cube_002 = bpy.data.meshes.new('Cube.002')
me_cube_002.from_pydata([(-0.3855, -6.111, 0.3829), (0.3855, -6.111, 0.3829), (-0.564, -3.825, 0.58), (0.564, -3.825, 0.58), (-0.6735, 0.9539, 0.5028), (0.6735, 0.9539, 0.5028), (-0.6803, 1.06, 0.4516), (0.6803, 1.06, 0.4516), (-0.2738, 3.501, -0.6394), (0.5699, -3.576, 0.5762), (-0.5699, -3.576, 0.5762), (0.6125, 1.859, 0.1389), (-0.6125, 1.859, 0.1389), (0.5392, 2.488, -0.1498), (-0.5392, 2.488, -0.1498), (0.4144, 3.037, -0.4017), (-0.4144, 3.037, -0.4017), (0.2864, 3.312, -0.5276), (-0.2864, 3.312, -0.5276), (0.0, -6.111, 0.5542), (0.0, -3.825, 0.7918), (-2.326e-10, 1.047, 0.7038), (3.686e-10, 1.147, 0.6387), (0.0, -3.576, 0.7844), (0.0, 1.859, 0.2601), (0.0, 2.488, -0.08784), (0.0, 3.037, -0.3478), (2.98e-08, 3.312, -0.4996), (-0.9109, 0.4577, -0.5672), (0.9109, 0.4577, -0.5672), (-0.8974, 0.5833, -0.5676), (0.8974, 0.5833, -0.5676), (0.2738, 3.501, -0.6394), (0.8284, 1.856, -0.6001), (-0.8284, 1.856, -0.6001), (0.7274, 2.485, -0.6151), (-0.527, -6.111, -0.01888), (0.8373, 1.859, -0.217), (0.7371, 2.488, -0.4348), (0.5616, 3.034, -0.6282), (0.4532, 3.308, -0.6347), (0.527, -6.111, -0.01888), (0.771, -3.825, 0.1183), (-0.771, -3.825, 0.1183), (-0.9207, 0.7618, 0.08644), (0.9207, 0.7618, 0.08644), (0.93, 0.8697, 0.04224), (-0.7791, -3.576, 0.1253), (0.7791, -3.576, 0.1253), (-0.8373, 1.859, -0.217), (-0.7371, 2.488, -0.4348), (-0.5616, 3.034, -0.6282), (1.066e-14, 3.583, -0.6413), (0.759, -3.825, -0.1903), (-0.759, -3.825, -0.1903), (-0.9063, 0.5724, -0.3239), (0.9063, 0.5724, -0.3239), (-0.9155, 0.6838, -0.3575), (-0.7669, -3.574, -0.1967), (0.7669, -3.574, -0.1967), (-0.8242, 1.859, -0.55), (-0.7274, 2.485, -0.6151), (-0.4532, 3.308, -0.6347), (0.8242, 1.859, -0.55), (-0.93, 0.8697, 0.04224), (0.9155, 0.6838, -0.3575)], [(36, 41), (28, 29), (58, 59)], [(42, 3, 1, 41), (20, 2, 0, 19), (23, 10, 2, 20), (48, 9, 3, 42), (36, 0, 2, 43), (27, 17, 32, 52), (62, 18, 8), (43, 2, 10, 47), (64, 6, 12, 49), (22, 7, 11, 24), (49, 12, 14, 50), (24, 11, 13, 25), (50, 14, 16, 51), (25, 13, 15, 26), (51, 16, 18, 62), (26, 15, 17, 27), (16, 26, 27, 18), (14, 25, 26, 16), (12, 24, 25, 14), (6, 22, 24, 12), (18, 27, 52, 8), (9, 23, 20, 3), (3, 20, 19, 1), (63, 33, 35), (65, 31, 33, 63), (17, 40, 32), (7, 46, 37, 11), (11, 37, 38, 13), (13, 38, 39, 15), (15, 39, 40, 17), (61, 50, 51), (60, 49, 50, 61), (57, 64, 49, 60), (54, 43, 47, 58), (36, 43, 54), (59, 48, 42, 53), (53, 42, 41), (30, 57, 60, 34), (34, 60, 61), (46, 65, 63, 37), (37, 63, 35, 38), (38, 35, 39), (45, 56, 65, 46), (28, 55, 57, 30), (55, 44, 64, 57), (5, 45, 46, 7), (56, 29, 31, 65), (4, 21, 22, 6), (44, 4, 6, 64), (21, 5, 7, 22)])
me_cube_002.polygons.foreach_set('use_smooth', [True] * 50)
_uv = me_cube_002.uv_layers.new(name='UVMap')
_uv.uv.foreach_set('vector', [0.5382, 0.6478, 0.625, 0.6478, 0.625, 0.75, 0.5382, 0.75, 0.75, 0.6478, 0.875, 0.6478, 0.875, 0.75, 0.75, 0.75, 0.75, 0.6372, 0.875, 0.6372, 0.875, 0.6478, 0.75, 0.6478, 0.5382, 0.6372, 0.625, 0.6372, 0.625, 0.6478, 0.5382, 0.6478, 0.5382, 0.0, 0.625, 0.0, 0.625, 0.1022, 0.5382, 0.1022, 0.75, 0.5, 0.625, 0.5, 0.625, 0.5, 0.75, 0.5, 0.5382, 0.25, 0.625, 0.25, 0.5382, 0.25, 0.5382, 0.1022, 0.625, 0.1022, 0.625, 0.1128, 0.5382, 0.1128, 0.5382, 0.25, 0.625, 0.25, 0.625, 0.25, 0.5382, 0.25, 0.75, 0.5, 0.625, 0.5, 0.625, 0.5, 0.75, 0.5, 0.5382, 0.25, 0.625, 0.25, 0.625, 0.25, 0.5382, 0.25, 0.75, 0.5, 0.625, 0.5, 0.625, 0.5, 0.75, 0.5, 0.5382, 0.25, 0.625, 0.25, 0.625, 0.25, 0.5382, 0.25, 0.75, 0.5, 0.625, 0.5, 0.625, 0.5, 0.75, 0.5, 0.5382, 0.25, 0.625, 0.25, 0.625, 0.25, 0.5382, 0.25, 0.75, 0.5, 0.625, 0.5, 0.625, 0.5, 0.75, 0.5, 0.875, 0.5, 0.75, 0.5, 0.75, 0.5, 0.875, 0.5, 0.875, 0.5, 0.75, 0.5, 0.75, 0.5, 0.875, 0.5, 0.875, 0.5, 0.75, 0.5, 0.75, 0.5, 0.875, 0.5, 0.875, 0.5, 0.75, 0.5, 0.75, 0.5, 0.875, 0.5, 0.875, 0.5, 0.75, 0.5, 0.75, 0.5, 0.875, 0.5, 0.625, 0.6372, 0.75, 0.6372, 0.75, 0.6478, 0.625, 0.6478, 0.625, 0.6478, 0.75, 0.6478, 0.75, 0.75, 0.625, 0.75, 0.4672, 0.5, 0.3963, 0.5, 0.4672, 0.5, 0.4672, 0.5, 0.3963, 0.5, 0.3963, 0.5, 0.4672, 0.5, 0.625, 0.5, 0.5382, 0.5, 0.625, 0.5, 0.625, 0.5, 0.5382, 0.5, 0.5382, 0.5, 0.625, 0.5, 0.625, 0.5, 0.5382, 0.5, 0.5382, 0.5, 0.625, 0.5, 0.625, 0.5, 0.5382, 0.5, 0.5382, 0.5, 0.625, 0.5, 0.625, 0.5, 0.5382, 0.5, 0.5382, 0.5, 0.625, 0.5, 0.4672, 0.25, 0.5382, 0.25, 0.4672, 0.25, 0.4672, 0.25, 0.5382, 0.25, 0.5382, 0.25, 0.4672, 0.25, 0.4672, 0.25, 0.5382, 0.25, 0.5382, 0.25, 0.4672, 0.25, 0.4672, 0.1022, 0.5382, 0.1022, 0.5382, 0.1128, 0.4672, 0.1128, 0.5382, 0.0, 0.5382, 0.1022, 0.4672, 0.1022, 0.4672, 0.6372, 0.5382, 0.6372, 0.5382, 0.6478, 0.4672, 0.6478, 0.4672, 0.6478, 0.5382, 0.6478, 0.5382, 0.75, 0.3963, 0.25, 0.4672, 0.25, 0.4672, 0.25, 0.3963, 0.25, 0.3963, 0.25, 0.4672, 0.25, 0.3963, 0.25, 0.5382, 0.5, 0.4672, 0.5, 0.4672, 0.5, 0.5382, 0.5, 0.5382, 0.5, 0.4672, 0.5, 0.4672, 0.5, 0.5382, 0.5, 0.5382, 0.5, 0.4672, 0.5, 0.5382, 0.5, 0.5382, 0.5, 0.4672, 0.5, 0.4672, 0.5, 0.5382, 0.5, 0.3963, 0.25, 0.4672, 0.25, 0.4672, 0.25, 0.3963, 0.25, 0.4672, 0.25, 0.5382, 0.25, 0.5382, 0.25, 0.4672, 0.25, 0.625, 0.5, 0.5382, 0.5, 0.5382, 0.5, 0.625, 0.5, 0.4672, 0.5, 0.3963, 0.5, 0.3963, 0.5, 0.4672, 0.5, 0.875, 0.5, 0.75, 0.5, 0.75, 0.5, 0.875, 0.5, 0.5382, 0.25, 0.625, 0.25, 0.625, 0.25, 0.5382, 0.25, 0.75, 0.5, 0.625, 0.5, 0.625, 0.5, 0.75, 0.5])
me_cube_002.update()
me_cube_004 = bpy.data.meshes.new('Cube.004')
me_cube_004.from_pydata([(-0.683, -0.3442, 0.8666), (0.683, -0.3442, 0.8666), (-0.6282, -3.403, 0.5905), (0.6282, -3.403, 0.5905), (-0.6748, 0.2078, 0.8672), (0.6748, 0.2078, 0.8672), (-0.6735, 0.9255, 0.499), (0.6735, 0.9255, 0.499), (0.6265, -3.576, 0.5762), (-0.6265, -3.576, 0.5762), (-1.893e-17, -0.3442, 1.104), (-0.6739, 0.8171, 0.565), (0.0, -3.403, 0.8016), (-2.022e-10, 0.2583, 1.118), (-2.326e-10, 1.017, 0.7005), (0.0, -3.576, 0.7844), (-0.9237, -0.3442, -0.3725), (0.9237, -0.3442, -0.3725), (-0.9126, -0.06746, -0.3938), (0.9126, -0.06746, -0.3938), (-0.9109, 0.4861, -0.4621), (0.9109, 0.4861, -0.4621), (0.6739, 0.8171, 0.565), (-0.9337, -0.3442, 0.3845), (0.9337, -0.3442, 0.3845), (0.8587, -3.403, 0.1352), (-0.8587, -3.403, 0.1352), (-0.9224, 0.1055, 0.3577), (0.9224, 0.1055, 0.3577), (-0.9207, 0.7352, 0.08162), (0.9207, 0.7352, 0.08162), (-0.8564, -3.576, 0.1253), (0.8564, -3.576, 0.1253), (-0.9114, 0.3317, -0.434), (-0.9191, -0.3442, -0.09227), (0.9191, -0.3442, -0.09227), (0.8453, -3.403, -0.08854), (-0.8453, -3.403, -0.08854), (-0.908, 0.004211, -0.1462), (0.908, 0.004211, -0.1462), (-0.9063, 0.5477, -0.3297), (0.9063, 0.5477, -0.3297), (-0.843, -3.574, -0.0615), (0.843, -3.574, -0.0615), (-2.24e-10, 0.9152, 0.7728), (0.9114, 0.3317, -0.434), (0.9212, 0.6147, 0.1375), (-0.9212, 0.6147, 0.1375), (-0.9068, 0.4151, -0.2842), (0.9068, 0.4151, -0.2842), (-0.9237, -0.3793, -0.537), (0.9237, -0.3793, -0.537), (-0.9126, -0.1026, -0.5583), (0.9126, -0.1026, -0.5583), (-0.9109, 0.4132, -0.6184), (0.9109, 0.4132, -0.6184), (-0.9114, 0.2437, -0.5935), (0.8453, -3.438, -0.253), (-0.8453, -3.438, -0.253), (-0.843, -3.574, -0.2334), (0.843, -3.574, -0.2334), (0.9114, 0.2437, -0.5935), (-0.719, -0.3442, 0.9433), (0.719, -0.3442, 0.9433), (-0.6612, -3.403, 0.6526), (0.6612, -3.403, 0.6526), (-0.7103, 0.2078, 0.9439), (0.7103, 0.2078, 0.9439), (-0.709, 0.9539, 0.5603), (0.709, 0.9539, 0.5603), (0.6595, -3.576, 0.6376), (-0.6595, -3.576, 0.6376), (-1.992e-17, -0.3442, 1.193), (-0.7093, 0.8171, 0.6258), (0.0, -3.403, 0.8748), (-2.129e-10, 0.2583, 1.208), (-2.448e-10, 1.047, 0.7719), (0.0, -3.576, 0.8567), (-0.9723, -0.3442, -0.3611), (0.9723, -0.3442, -0.3611), (-0.9606, -0.06746, -0.3834), (0.9606, -0.06746, -0.3834), (-0.9588, 0.5101, -0.4489), (0.9588, 0.5101, -0.4489), (0.7093, 0.8171, 0.6258), (-0.9828, -0.3442, 0.4358), (0.9828, -0.3442, 0.4358), (0.9039, -3.403, 0.1734), (-0.9039, -3.403, 0.1734), (-0.971, 0.1055, 0.4076), (0.971, 0.1055, 0.4076), (-0.9692, 0.7618, 0.122), (0.9692, 0.7618, 0.122), (-0.9015, -3.576, 0.163), (0.9015, -3.576, 0.163), (-0.9593, 0.3317, -0.4258), (-0.9674, -0.3442, -0.06606), (0.9674, -0.3442, -0.06606), (0.8898, -3.403, -0.06214), (-0.8898, -3.403, -0.06214), (-0.9558, 0.00421, -0.1229), (0.9558, 0.00421, -0.1229), (-0.954, 0.5724, -0.3099), (0.954, 0.5724, -0.3099), (-0.8874, -3.574, -0.03367), (0.8874, -3.574, -0.03367), (-2.358e-10, 0.9152, 0.8445), (0.9593, 0.3317, -0.4258), (0.9697, 0.6147, 0.1758), (-0.9697, 0.6147, 0.1758), (-0.9545, 0.4151, -0.2681), (0.9545, 0.4151, -0.2681), (-0.9723, -0.3793, -0.5342), (0.9723, -0.3793, -0.5342), (-0.9606, -0.1026, -0.5566), (0.9606, -0.1026, -0.5566), (-0.9588, 0.4365, -0.6131), (0.9588, 0.4365, -0.6131), (-0.9593, 0.2437, -0.5936), (0.8898, -3.438, -0.2353), (-0.8898, -3.438, -0.2353), (-0.8874, -3.574, -0.2147), (0.8874, -3.574, -0.2147), (0.9593, 0.2437, -0.5936)], [(54, 55), (59, 60), (116, 117), (121, 122)], [(26, 2, 0, 23), (4, 13, 44, 11), (24, 1, 3, 25), (10, 0, 2, 12), (31, 9, 2, 26), (10, 1, 5, 13), (23, 0, 4, 27), (44, 22, 7, 14), (47, 11, 6, 29), (25, 3, 8, 32), (12, 2, 9, 15), (3, 12, 15, 8), (11, 44, 14, 6), (0, 10, 13, 4), (1, 10, 12, 3), (39, 19, 45, 49), (35, 17, 19, 39), (49, 45, 21, 41), (22, 46, 30, 7), (1, 24, 28, 5), (5, 28, 46, 22), (36, 25, 32, 43), (48, 47, 29, 40), (34, 23, 27, 38), (42, 31, 26, 37), (35, 24, 25, 36), (38, 27, 47, 48), (37, 26, 23, 34), (37, 34, 16), (18, 38, 48, 33), (17, 35, 36), (16, 34, 38, 18), (33, 48, 40, 20), (28, 39, 49, 46), (46, 49, 41, 30), (24, 35, 39, 28), (27, 4, 11, 47), (13, 5, 22, 44), (18, 33, 56, 52), (16, 18, 52, 50), (36, 43, 60, 57), (42, 37, 58, 59), (37, 16, 50, 58), (21, 45, 61, 55), (33, 20, 54, 56), (45, 19, 53, 61), (17, 36, 57, 51), (19, 17, 51, 53), (88, 64, 62, 85), (66, 75, 106, 73), (86, 63, 65, 87), (72, 62, 64, 74), (93, 71, 64, 88), (72, 63, 67, 75), (85, 62, 66, 89), (106, 84, 69, 76), (109, 73, 68, 91), (87, 65, 70, 94), (74, 64, 71, 77), (65, 74, 77, 70), (73, 106, 76, 68), (62, 72, 75, 66), (63, 72, 74, 65), (101, 81, 107, 111), (97, 79, 81, 101), (111, 107, 83, 103), (84, 108, 92, 69), (63, 86, 90, 67), (67, 90, 108, 84), (98, 87, 94, 105), (110, 109, 91, 102), (96, 85, 89, 100), (104, 93, 88, 99), (97, 86, 87, 98), (100, 89, 109, 110), (99, 88, 85, 96), (99, 96, 78), (80, 100, 110, 95), (79, 97, 98), (78, 96, 100, 80), (95, 110, 102, 82), (90, 101, 111, 108), (108, 111, 103, 92), (86, 97, 101, 90), (89, 66, 73, 109), (75, 67, 84, 106), (80, 95, 118, 114), (78, 80, 114, 112), (98, 105, 122, 119), (104, 99, 120, 121), (99, 78, 112, 120), (83, 107, 123, 117), (95, 82, 116, 118), (107, 81, 115, 123), (79, 98, 119, 113), (81, 79, 113, 115)])
me_cube_004.polygons.foreach_set('use_smooth', [True] * 96)
_uv = me_cube_004.uv_layers.new(name='UVMap')
_uv.uv.foreach_set('vector', [0.5382, 0.1209, 0.625, 0.1209, 0.625, 0.25, 0.5382, 0.25, 0.875, 0.5, 0.75, 0.5, 0.75, 0.5, 0.875, 0.5, 0.5382, 0.5, 0.625, 0.5, 0.625, 0.6291, 0.5382, 0.6291, 0.75, 0.5, 0.875, 0.5, 0.875, 0.6291, 0.75, 0.6291, 0.5382, 0.1132, 0.625, 0.1132, 0.625, 0.1209, 0.5382, 0.1209, 0.75, 0.5, 0.625, 0.5, 0.625, 0.5, 0.75, 0.5, 0.5382, 0.25, 0.625, 0.25, 0.625, 0.25, 0.5382, 0.25, 0.75, 0.5, 0.625, 0.5, 0.625, 0.5, 0.75, 0.5, 0.5382, 0.25, 0.625, 0.25, 0.625, 0.25, 0.5382, 0.25, 0.5382, 0.6291, 0.625, 0.6291, 0.625, 0.6368, 0.5382, 0.6368, 0.75, 0.6291, 0.875, 0.6291, 0.875, 0.6368, 0.75, 0.6368, 0.625, 0.6291, 0.75, 0.6291, 0.75, 0.6368, 0.625, 0.6368, 0.875, 0.5, 0.75, 0.5, 0.75, 0.5, 0.875, 0.5, 0.875, 0.5, 0.75, 0.5, 0.75, 0.5, 0.875, 0.5, 0.625, 0.5, 0.75, 0.5, 0.75, 0.6291, 0.625, 0.6291, 0.4672, 0.5, 0.3963, 0.5, 0.3963, 0.5, 0.4672, 0.5, 0.4672, 0.5, 0.3963, 0.5, 0.3963, 0.5, 0.4672, 0.5, 0.4672, 0.5, 0.3963, 0.5, 0.3963, 0.5, 0.4672, 0.5, 0.625, 0.5, 0.5382, 0.5, 0.5382, 0.5, 0.625, 0.5, 0.625, 0.5, 0.5382, 0.5, 0.5382, 0.5, 0.625, 0.5, 0.625, 0.5, 0.5382, 0.5, 0.5382, 0.5, 0.625, 0.5, 0.4672, 0.6291, 0.5382, 0.6291, 0.5382, 0.6368, 0.4672, 0.6368, 0.4672, 0.25, 0.5382, 0.25, 0.5382, 0.25, 0.4672, 0.25, 0.4672, 0.25, 0.5382, 0.25, 0.5382, 0.25, 0.4672, 0.25, 0.4672, 0.1132, 0.5382, 0.1132, 0.5382, 0.1209, 0.4672, 0.1209, 0.4672, 0.5, 0.5382, 0.5, 0.5382, 0.6291, 0.4672, 0.6291, 0.4672, 0.25, 0.5382, 0.25, 0.5382, 0.25, 0.4672, 0.25, 0.4672, 0.1209, 0.5382, 0.1209, 0.5382, 0.25, 0.4672, 0.25, 0.4672, 0.1209, 0.4672, 0.25, 0.3963, 0.25, 0.3963, 0.25, 0.4672, 0.25, 0.4672, 0.25, 0.3963, 0.25, 0.3963, 0.5, 0.4672, 0.5, 0.4672, 0.6291, 0.3963, 0.25, 0.4672, 0.25, 0.4672, 0.25, 0.3963, 0.25, 0.3963, 0.25, 0.4672, 0.25, 0.4672, 0.25, 0.3963, 0.25, 0.5382, 0.5, 0.4672, 0.5, 0.4672, 0.5, 0.5382, 0.5, 0.5382, 0.5, 0.4672, 0.5, 0.4672, 0.5, 0.5382, 0.5, 0.5382, 0.5, 0.4672, 0.5, 0.4672, 0.5, 0.5382, 0.5, 0.5382, 0.25, 0.625, 0.25, 0.625, 0.25, 0.5382, 0.25, 0.75, 0.5, 0.625, 0.5, 0.625, 0.5, 0.75, 0.5, 0.3963, 0.25, 0.3963, 0.25, 0.3963, 0.25, 0.3963, 0.25, 0.3963, 0.25, 0.3963, 0.25, 0.3963, 0.25, 0.3963, 0.25, 0.4672, 0.6291, 0.4672, 0.6368, 0.4672, 0.6368, 0.4672, 0.6291, 0.4672, 0.1132, 0.4672, 0.1209, 0.4672, 0.1209, 0.4672, 0.1132, 0.4672, 0.1209, 0.3963, 0.25, 0.3963, 0.25, 0.4672, 0.1209, 0.3963, 0.5, 0.3963, 0.5, 0.3963, 0.5, 0.3963, 0.5, 0.3963, 0.25, 0.3963, 0.25, 0.3963, 0.25, 0.3963, 0.25, 0.3963, 0.5, 0.3963, 0.5, 0.3963, 0.5, 0.3963, 0.5, 0.3963, 0.5, 0.4672, 0.6291, 0.4672, 0.6291, 0.3963, 0.5, 0.3963, 0.5, 0.3963, 0.5, 0.3963, 0.5, 0.3963, 0.5, 0.5382, 0.1209, 0.625, 0.1209, 0.625, 0.25, 0.5382, 0.25, 0.875, 0.5, 0.75, 0.5, 0.75, 0.5, 0.875, 0.5, 0.5382, 0.5, 0.625, 0.5, 0.625, 0.6291, 0.5382, 0.6291, 0.75, 0.5, 0.875, 0.5, 0.875, 0.6291, 0.75, 0.6291, 0.5382, 0.1132, 0.625, 0.1132, 0.625, 0.1209, 0.5382, 0.1209, 0.75, 0.5, 0.625, 0.5, 0.625, 0.5, 0.75, 0.5, 0.5382, 0.25, 0.625, 0.25, 0.625, 0.25, 0.5382, 0.25, 0.75, 0.5, 0.625, 0.5, 0.625, 0.5, 0.75, 0.5, 0.5382, 0.25, 0.625, 0.25, 0.625, 0.25, 0.5382, 0.25, 0.5382, 0.6291, 0.625, 0.6291, 0.625, 0.6368, 0.5382, 0.6368, 0.75, 0.6291, 0.875, 0.6291, 0.875, 0.6368, 0.75, 0.6368, 0.625, 0.6291, 0.75, 0.6291, 0.75, 0.6368, 0.625, 0.6368, 0.875, 0.5, 0.75, 0.5, 0.75, 0.5, 0.875, 0.5, 0.875, 0.5, 0.75, 0.5, 0.75, 0.5, 0.875, 0.5, 0.625, 0.5, 0.75, 0.5, 0.75, 0.6291, 0.625, 0.6291, 0.4672, 0.5, 0.3963, 0.5, 0.3963, 0.5, 0.4672, 0.5, 0.4672, 0.5, 0.3963, 0.5, 0.3963, 0.5, 0.4672, 0.5, 0.4672, 0.5, 0.3963, 0.5, 0.3963, 0.5, 0.4672, 0.5, 0.625, 0.5, 0.5382, 0.5, 0.5382, 0.5, 0.625, 0.5, 0.625, 0.5, 0.5382, 0.5, 0.5382, 0.5, 0.625, 0.5, 0.625, 0.5, 0.5382, 0.5, 0.5382, 0.5, 0.625, 0.5, 0.4672, 0.6291, 0.5382, 0.6291, 0.5382, 0.6368, 0.4672, 0.6368, 0.4672, 0.25, 0.5382, 0.25, 0.5382, 0.25, 0.4672, 0.25, 0.4672, 0.25, 0.5382, 0.25, 0.5382, 0.25, 0.4672, 0.25, 0.4672, 0.1132, 0.5382, 0.1132, 0.5382, 0.1209, 0.4672, 0.1209, 0.4672, 0.5, 0.5382, 0.5, 0.5382, 0.6291, 0.4672, 0.6291, 0.4672, 0.25, 0.5382, 0.25, 0.5382, 0.25, 0.4672, 0.25, 0.4672, 0.1209, 0.5382, 0.1209, 0.5382, 0.25, 0.4672, 0.25, 0.4672, 0.1209, 0.4672, 0.25, 0.3963, 0.25, 0.3963, 0.25, 0.4672, 0.25, 0.4672, 0.25, 0.3963, 0.25, 0.3963, 0.5, 0.4672, 0.5, 0.4672, 0.6291, 0.3963, 0.25, 0.4672, 0.25, 0.4672, 0.25, 0.3963, 0.25, 0.3963, 0.25, 0.4672, 0.25, 0.4672, 0.25, 0.3963, 0.25, 0.5382, 0.5, 0.4672, 0.5, 0.4672, 0.5, 0.5382, 0.5, 0.5382, 0.5, 0.4672, 0.5, 0.4672, 0.5, 0.5382, 0.5, 0.5382, 0.5, 0.4672, 0.5, 0.4672, 0.5, 0.5382, 0.5, 0.5382, 0.25, 0.625, 0.25, 0.625, 0.25, 0.5382, 0.25, 0.75, 0.5, 0.625, 0.5, 0.625, 0.5, 0.75, 0.5, 0.3963, 0.25, 0.3963, 0.25, 0.3963, 0.25, 0.3963, 0.25, 0.3963, 0.25, 0.3963, 0.25, 0.3963, 0.25, 0.3963, 0.25, 0.4672, 0.6291, 0.4672, 0.6368, 0.4672, 0.6368, 0.4672, 0.6291, 0.4672, 0.1132, 0.4672, 0.1209, 0.4672, 0.1209, 0.4672, 0.1132, 0.4672, 0.1209, 0.3963, 0.25, 0.3963, 0.25, 0.4672, 0.1209, 0.3963, 0.5, 0.3963, 0.5, 0.3963, 0.5, 0.3963, 0.5, 0.3963, 0.25, 0.3963, 0.25, 0.3963, 0.25, 0.3963, 0.25, 0.3963, 0.5, 0.3963, 0.5, 0.3963, 0.5, 0.3963, 0.5, 0.3963, 0.5, 0.4672, 0.6291, 0.4672, 0.6291, 0.3963, 0.5, 0.3963, 0.5, 0.3963, 0.5, 0.3963, 0.5, 0.3963, 0.5])
me_cube_004.update()
me_cube_007 = bpy.data.meshes.new('Cube.007')
me_cube_007.from_pydata([(-3.085, -1.777, -0.4444), (-3.085, -1.777, 0.4968), (-3.085, -0.751, -0.4444), (-3.085, -0.751, 0.4968), (0.2153, -2.699, -1.867), (0.2153, -2.699, 2.069), (-0.008035, 3.402, -1.867), (-0.008035, 3.402, 2.069), (-2.079, 0.7198, -0.6107), (-2.079, 0.7198, 0.6107), (-2.073, -1.991, -0.6107), (-2.073, -1.991, 0.6107), (-3.185, -1.773, -0.4444), (-3.185, -1.773, 0.4968), (-3.185, -0.4065, -0.4444), (-3.185, -0.4065, 0.4968), (-3.213, -0.4065, -0.4444), (-3.213, -1.772, -0.4444), (-3.213, -1.772, 0.4968), (-3.213, -0.4065, 0.4968), (-1.017, 1.723, 0.7749), (-1.016, -2.054, -0.8128), (-1.017, 1.723, -0.8128), (-1.016, -2.054, 0.7749), (-2.079, 0.5305, -0.6109), (-2.079, 0.5305, 0.6109), (-0.1678, 2.851, 0.9586), (-0.3093, -2.093, -0.9586), (-0.1678, 2.851, -0.9586), (-0.3093, -2.093, 0.9586), (0.06041, -1.4, -1.867), (0.06041, -1.4, 2.069), (-0.3424, -1.415, 0.9586), (-0.3424, -1.415, -0.9586), (-0.1081, 3.057, 1.696), (-0.03398, -2.26, -1.522), (-0.1081, 3.057, -1.522), (-0.03398, -2.26, 1.696), (-0.1517, -1.409, 1.696), (-0.1517, -1.409, -1.522), (0.1379, -2.05, 2.069), (-0.3259, -1.754, 0.9586), (-0.3259, -1.754, -0.9586), (0.1379, -2.05, -1.867), (-0.1137, -1.887, 1.696), (-0.1137, -1.887, -1.522), (0.1114, 0.7495, -1.802), (0.1114, 0.7495, 2.004), (-0.361, 0.7495, 0.9254), (-0.361, 0.7495, -0.9254), (-0.1676, 0.7495, -1.466), (-0.1676, 0.7495, 1.64), (0.0859, -0.3254, 2.036), (-0.3662, -0.3326, 0.942), (-0.3662, -0.3326, -0.942), (-0.192, -0.3299, -1.494), (-0.192, -0.3299, 1.668), (0.0859, -0.3254, -1.835), (0.05168, 1.938, -1.835), (0.05168, 1.938, 2.036), (-0.3099, 1.938, 0.942), (-0.3099, 1.938, -0.942), (-0.1493, 1.938, -1.494), (-0.1493, 1.938, 1.668), (0.08154, 1.344, 2.02), (-0.3465, 1.344, 0.9337), (-0.3465, 1.344, -0.9337), (-0.1613, 1.344, -1.48), (-0.1613, 1.344, 1.654), (0.08154, 1.344, -1.819), (0.02182, 2.532, -1.851), (0.02182, 2.532, 2.053), (-0.2269, 2.532, 0.9503), (-0.2269, 2.532, -0.9503), (-0.1257, 2.532, -1.508), (-0.1257, 2.532, 1.682), (-0.4286, -2.086, 0.9276), (-0.4286, -2.086, -0.934), (-0.37, 2.582, -0.9239), (-0.37, 2.582, 0.9149)], [], [(1, 3, 15, 13), (36, 34, 7, 6), (10, 11, 1, 0), (45, 43, 4, 35), (1, 11, 25, 9, 3), (2, 3, 9, 8), (12, 13, 18, 17), (2, 0, 12, 14), (3, 2, 14, 15), (0, 1, 13, 12), (17, 18, 19, 16), (13, 15, 19, 18), (14, 12, 17, 16), (15, 14, 16, 19), (77, 76, 23, 21), (79, 20, 23, 76), (24, 22, 21, 10), (24, 25, 20, 22), (8, 9, 25, 24), (0, 2, 8, 24, 10), (21, 23, 11, 10), (20, 25, 11, 23), (44, 41, 29, 37), (35, 37, 29, 27), (78, 28, 73, 61, 66, 49, 54, 33, 42, 27, 77), (78, 79, 26, 28), (56, 53, 32, 38), (55, 57, 30, 39), (54, 55, 39, 33), (52, 56, 38, 31), (4, 5, 37, 35), (40, 44, 37, 5), (42, 45, 35, 27), (28, 26, 34, 36), (33, 39, 45, 42), (31, 38, 44, 40), (38, 32, 41, 44), (39, 30, 43, 45), (64, 68, 51, 47), (66, 67, 50, 49), (67, 69, 46, 50), (68, 65, 48, 51), (47, 51, 56, 52), (49, 50, 55, 54), (50, 46, 57, 55), (51, 48, 53, 56), (75, 72, 60, 63), (74, 70, 58, 62), (73, 74, 62, 61), (71, 75, 63, 59), (63, 60, 65, 68), (62, 58, 69, 67), (61, 62, 67, 66), (59, 63, 68, 64), (7, 34, 75, 71), (28, 36, 74, 73), (36, 6, 70, 74), (34, 26, 72, 75), (27, 29, 76, 77), (22, 20, 79, 78), (26, 79, 76, 29, 41, 32, 53, 48, 65, 60, 72), (22, 78, 77, 21)])
me_cube_007.polygons.foreach_set('use_smooth', [True] * 62)
_uv = me_cube_007.uv_layers.new(name='UVMap')
_uv.uv.foreach_set('vector', [0.875, 0.75, 0.875, 0.5, 0.875, 0.5, 0.875, 0.75, 0.375, 0.4918, 0.625, 0.4918, 0.625, 0.5, 0.375, 0.5, 0.375, 0.9183, 0.625, 0.9183, 0.625, 1.0, 0.375, 1.0, 0.3668, 0.6875, 0.375, 0.6875, 0.375, 0.75, 0.3668, 0.75, 0.625, 1.0, 0.625, 0.9183, 0.792, 0.5, 0.625, 0.3317, 0.625, 0.25, 0.375, 0.25, 0.625, 0.25, 0.625, 0.3317, 0.375, 0.3317, 0.375, 1.0, 0.625, 1.0, 0.625, 1.0, 0.375, 1.0, 0.125, 0.5, 0.125, 0.75, 0.125, 0.75, 0.125, 0.5, 0.625, 0.25, 0.375, 0.25, 0.375, 0.25, 0.625, 0.25, 0.375, 1.0, 0.625, 1.0, 0.625, 1.0, 0.375, 1.0, 0.375, 0.0, 0.625, 0.0, 0.625, 0.25, 0.375, 0.25, 0.875, 0.75, 0.875, 0.5, 0.875, 0.5, 0.875, 0.75, 0.125, 0.5, 0.125, 0.75, 0.125, 0.75, 0.125, 0.5, 0.625, 0.25, 0.375, 0.25, 0.375, 0.25, 0.625, 0.25, 0.375, 0.7749, 0.625, 0.7749, 0.625, 0.833, 0.375, 0.833, 0.6548, 0.5, 0.708, 0.5, 0.708, 0.75, 0.6499, 0.75, 0.208, 0.5, 0.292, 0.5, 0.292, 0.75, 0.208, 0.75, 0.375, 0.333, 0.625, 0.333, 0.625, 0.417, 0.375, 0.417, 0.375, 0.3317, 0.625, 0.3317, 0.625, 0.333, 0.375, 0.333, 0.375, 1.0, 0.375, 0.25, 0.375, 0.3317, 0.208, 0.5, 0.375, 0.9183, 0.375, 0.833, 0.625, 0.833, 0.625, 0.917, 0.375, 0.917, 0.708, 0.5, 0.792, 0.5, 0.792, 0.75, 0.708, 0.75, 0.6332, 0.6875, 0.6381, 0.6875, 0.6381, 0.75, 0.6332, 0.75, 0.375, 0.7582, 0.625, 0.7582, 0.625, 0.7631, 0.375, 0.7631, 0.3452, 0.5, 0.3619, 0.5, 0.3619, 0.5156, 0.3619, 0.5312, 0.3619, 0.5469, 0.3619, 0.5625, 0.3619, 0.5938, 0.3619, 0.625, 0.3619, 0.6875, 0.3619, 0.75, 0.3501, 0.75, 0.375, 0.4702, 0.625, 0.4702, 0.625, 0.4869, 0.375, 0.4869, 0.6332, 0.5938, 0.6381, 0.5938, 0.6381, 0.625, 0.6332, 0.625, 0.3668, 0.5938, 0.375, 0.5938, 0.375, 0.625, 0.3668, 0.625, 0.3619, 0.5938, 0.3668, 0.5938, 0.3668, 0.625, 0.3619, 0.625, 0.625, 0.5938, 0.6332, 0.5938, 0.6332, 0.625, 0.625, 0.625, 0.375, 0.75, 0.625, 0.75, 0.625, 0.7582, 0.375, 0.7582, 0.625, 0.6875, 0.6332, 0.6875, 0.6332, 0.75, 0.625, 0.75, 0.3619, 0.6875, 0.3668, 0.6875, 0.3668, 0.75, 0.3619, 0.75, 0.375, 0.4869, 0.625, 0.4869, 0.625, 0.4918, 0.375, 0.4918, 0.3619, 0.625, 0.3668, 0.625, 0.3668, 0.6875, 0.3619, 0.6875, 0.625, 0.625, 0.6332, 0.625, 0.6332, 0.6875, 0.625, 0.6875, 0.6332, 0.625, 0.6381, 0.625, 0.6381, 0.6875, 0.6332, 0.6875, 0.3668, 0.625, 0.375, 0.625, 0.375, 0.6875, 0.3668, 0.6875, 0.625, 0.5469, 0.6332, 0.5469, 0.6332, 0.5625, 0.625, 0.5625, 0.3619, 0.5469, 0.3668, 0.5469, 0.3668, 0.5625, 0.3619, 0.5625, 0.3668, 0.5469, 0.375, 0.5469, 0.375, 0.5625, 0.3668, 0.5625, 0.6332, 0.5469, 0.6381, 0.5469, 0.6381, 0.5625, 0.6332, 0.5625, 0.625, 0.5625, 0.6332, 0.5625, 0.6332, 0.5938, 0.625, 0.5938, 0.3619, 0.5625, 0.3668, 0.5625, 0.3668, 0.5938, 0.3619, 0.5938, 0.3668, 0.5625, 0.375, 0.5625, 0.375, 0.5938, 0.3668, 0.5938, 0.6332, 0.5625, 0.6381, 0.5625, 0.6381, 0.5938, 0.6332, 0.5938, 0.6332, 0.5156, 0.6381, 0.5156, 0.6381, 0.5312, 0.6332, 0.5312, 0.3668, 0.5156, 0.375, 0.5156, 0.375, 0.5312, 0.3668, 0.5312, 0.3619, 0.5156, 0.3668, 0.5156, 0.3668, 0.5312, 0.3619, 0.5312, 0.625, 0.5156, 0.6332, 0.5156, 0.6332, 0.5312, 0.625, 0.5312, 0.6332, 0.5312, 0.6381, 0.5312, 0.6381, 0.5469, 0.6332, 0.5469, 0.3668, 0.5312, 0.375, 0.5312, 0.375, 0.5469, 0.3668, 0.5469, 0.3619, 0.5312, 0.3668, 0.5312, 0.3668, 0.5469, 0.3619, 0.5469, 0.625, 0.5312, 0.6332, 0.5312, 0.6332, 0.5469, 0.625, 0.5469, 0.625, 0.5, 0.6332, 0.5, 0.6332, 0.5156, 0.625, 0.5156, 0.3619, 0.5, 0.3668, 0.5, 0.3668, 0.5156, 0.3619, 0.5156, 0.3668, 0.5, 0.375, 0.5, 0.375, 0.5156, 0.3668, 0.5156, 0.6332, 0.5, 0.6381, 0.5, 0.6381, 0.5156, 0.6332, 0.5156, 0.375, 0.7631, 0.625, 0.7631, 0.625, 0.7749, 0.375, 0.7749, 0.375, 0.417, 0.625, 0.417, 0.625, 0.4702, 0.375, 0.4702, 0.6381, 0.5, 0.6548, 0.5, 0.6499, 0.75, 0.6381, 0.75, 0.6381, 0.6875, 0.6381, 0.625, 0.6381, 0.5938, 0.6381, 0.5625, 0.6381, 0.5469, 0.6381, 0.5312, 0.6381, 0.5156, 0.292, 0.5, 0.3452, 0.5, 0.3501, 0.75, 0.292, 0.75])
me_cube_007.update()

# ---- objects
ob_cube = bpy.data.objects.new('Cube', me_cube)
ob_empty = bpy.data.objects.new('Empty', None)
ob_empty_001 = bpy.data.objects.new('Empty.001', None)
ob_empty_002 = bpy.data.objects.new('Empty.002', None)
ob_cube_001 = bpy.data.objects.new('Cube.001', me_cube_001)
ob_cube_002 = bpy.data.objects.new('Cube.002', me_cube_002)
ob_cube_004 = bpy.data.objects.new('Cube.004', me_cube_004)
ob_cube_003 = bpy.data.objects.new('Cube.003', me_cube_007)

# ---- transforms, parenting, visibility, modifiers, constraints
ob_cube.location = (0.0, 0.0, 0.0)
ob_cube.lock_rotations_4d = False
ob_cube.empty_display_type = 'ARROWS'
ob_cube.lineart.crease_threshold = 0.0
_m = ob_cube.modifiers.new('Mirror', 'MIRROR')
_m.use_clip = True
_m = ob_cube.modifiers.new('Subdivision', 'SUBSURF')
_m.levels = 2
_m = ob_cube.modifiers.new('Auto Smooth', 'NODES')
_m.node_group = ng_auto_smooth
_gi = [s.identifier for s in ng_auto_smooth.interface.items_tree if s.item_type == 'SOCKET' and s.in_out == 'INPUT']
_m[_gi[1]] = 0.5236  # Angle
ob_empty.location = (8.755, 0.0, 4.868)
ob_empty.rotation_euler = (1.571, -0.0, -1.571)
ob_empty.scale = (-1.0, 1.0, 1.0)
ob_empty.empty_display_type = 'IMAGE'
ob_empty.empty_display_size = 15.0
ob_empty_001.location = (2.35, 0.0, -4.965)
ob_empty_001.rotation_euler = (3.142, 4.371e-08, -1.571)
ob_empty_001.scale = (-1.0, 1.0, 1.0)
ob_empty_001.empty_display_type = 'IMAGE'
ob_empty_001.empty_display_size = 15.0
ob_empty_002.location = (-2.633, -9.271, 1.83)
ob_empty_002.rotation_euler = (1.571, -0.0, -3.142)
ob_empty_002.scale = (-1.0, 1.0, 1.0)
ob_empty_002.empty_display_type = 'IMAGE'
ob_empty_002.empty_display_size = 15.0
ob_cube_001.location = (0.0, -0.7537, 0.6416)
_m = ob_cube_001.modifiers.new('Subdivision', 'SUBSURF')
_m.levels = 2
_m = ob_cube_001.modifiers.new('Mirror', 'MIRROR')
_m = ob_cube_001.modifiers.new('Auto Smooth', 'NODES')
_m.node_group = ng_auto_smooth
_gi = [s.identifier for s in ng_auto_smooth.interface.items_tree if s.item_type == 'SOCKET' and s.in_out == 'INPUT']
_m[_gi[1]] = 0.5236  # Angle
ob_cube_002.location = (5.141e-07, 3.032, 0.6205)
ob_cube_002.scale = (0.4447, 0.397, 0.397)
_m = ob_cube_002.modifiers.new('Subdivision', 'SUBSURF')
_m.levels = 2
_m = ob_cube_002.modifiers.new('Auto Smooth', 'NODES')
_m.node_group = ng_auto_smooth
_gi = [s.identifier for s in ng_auto_smooth.interface.items_tree if s.item_type == 'SOCKET' and s.in_out == 'INPUT']
_m[_gi[1]] = 0.5236  # Angle
ob_cube_004.location = (5.141e-07, 3.032, 0.6088)
ob_cube_004.scale = (0.4224, 0.397, 0.3772)
_m = ob_cube_004.modifiers.new('Subdivision', 'SUBSURF')
_m.levels = 2
_m = ob_cube_004.modifiers.new('Auto Smooth', 'NODES')
_m.node_group = ng_auto_smooth
_gi = [s.identifier for s in ng_auto_smooth.interface.items_tree if s.item_type == 'SOCKET' and s.in_out == 'INPUT']
_m[_gi[1]] = 0.5236  # Angle
ob_cube_003.location = (-0.9923, -3.002, 0.03152)
ob_cube_003.scale = (1.0, 1.0, 0.1172)
_m = ob_cube_003.modifiers.new('Subdivision', 'SUBSURF')
_m.levels = 2
_m = ob_cube_003.modifiers.new('Mirror', 'MIRROR')
_m.mirror_object = ob_cube
_m = ob_cube_003.modifiers.new('Auto Smooth', 'NODES')
_m.node_group = ng_auto_smooth
_gi = [s.identifier for s in ng_auto_smooth.interface.items_tree if s.item_type == 'SOCKET' and s.in_out == 'INPUT']
_m[_gi[1]] = 0.5236  # Angle

# ---- collection membership
col_collection.objects.link(ob_cube)
col_collection.objects.link(ob_empty)
col_collection.objects.link(ob_empty_001)
col_collection.objects.link(ob_empty_002)
col_collection.objects.link(ob_cube_001)
col_collection.objects.link(ob_cube_002)
col_collection.objects.link(ob_cube_004)
col_collection.objects.link(ob_cube_003)

# ---- scene / render settings (as saved in the file)
scene.frame_start = 1; scene.frame_end = 250; scene.frame_set(1)
scene.render.engine = 'BLENDER_EEVEE_NEXT'
scene.cycles.sampling_pattern = 'TABULATED_SOBOL'
bpy.context.view_layer.update()

# ---- added for rendering (the .blend has no active camera and no usable light): camera, sun
cam_auto = bpy.data.cameras.new('AutoCamera')
cam_auto.lens = 50.0
cam_auto.sensor_width = 36.0
cam_auto.clip_end = 1000.0
ob_auto_camera = bpy.data.objects.new('AutoCamera', cam_auto)
scene.collection.objects.link(ob_auto_camera)
ob_auto_camera.location = (15.3282, -18.9602, 13.3759)
ob_auto_camera.rotation_euler = (1.09748, -7.21219e-08, 0.694738)
scene.camera = ob_auto_camera
light_auto_sun = bpy.data.lights.new('AutoSun', 'SUN')
light_auto_sun.energy = 3.0
light_auto_sun.angle = 0.0523599
ob_auto_sun = bpy.data.objects.new('AutoSun', light_auto_sun)
scene.collection.objects.link(ob_auto_sun)
ob_auto_sun.rotation_euler = (0.872665, 0.174533, 0.523599)
bpy.context.view_layer.update()
